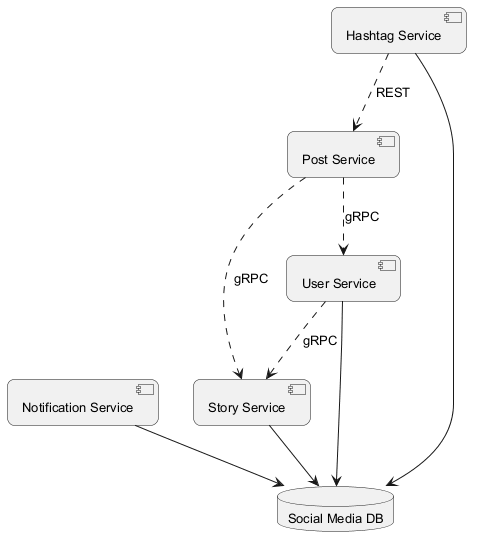

The diagram above was rendered by PlantUML. Its source (embedded in the PNG):
@startuml
skinparam backgroundColor #FFFFFF
skinparam roundCorner 15
skinparam defaultFontSize 13
component "Notification Service" as C_NotificationService
component "Post Service" as C_PostService
component "User Service" as C_UserService
component "Story Service" as C_StoryService
component "Hashtag Service" as C_HashtagService
database "Social Media DB" as DB_social_media
C_NotificationService --> DB_social_media
C_UserService --> DB_social_media
C_StoryService --> DB_social_media
C_HashtagService --> DB_social_media
C_HashtagService ..> C_PostService : REST
C_UserService ..> C_StoryService : gRPC
C_PostService ..> C_StoryService : gRPC
C_PostService ..> C_UserService : gRPC
@enduml